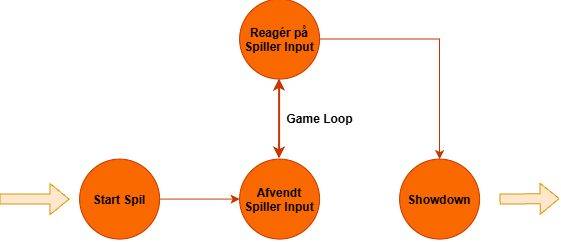

The diagram above was exported from draw.io. Its source (the exported page's mxGraphModel, read from the mxfile embedded in the PNG):
<mxGraphModel dx="673" dy="370" grid="1" gridSize="10" guides="1" tooltips="1" connect="1" arrows="1" fold="1" page="1" pageScale="1" pageWidth="827" pageHeight="1169" math="0" shadow="0">
  <root>
    <mxCell id="0" />
    <mxCell id="1" parent="0" />
    <mxCell id="gGTUtI28ViIL8fwRzOoQ-4" edge="1" parent="1" source="gGTUtI28ViIL8fwRzOoQ-1" style="edgeStyle=orthogonalEdgeStyle;rounded=0;orthogonalLoop=1;jettySize=auto;html=1;fillColor=#fa6800;strokeColor=#C73500;" target="gGTUtI28ViIL8fwRzOoQ-3" value="">
      <mxGeometry relative="1" as="geometry" />
    </mxCell>
    <mxCell id="gGTUtI28ViIL8fwRzOoQ-1" parent="1" style="ellipse;whiteSpace=wrap;html=1;shapeInside=1;aspect=fixed;fillColor=#fa6800;fontColor=#000000;strokeColor=#C73500;fontStyle=1" value="Start Spil" vertex="1">
      <mxGeometry height="80" width="80" x="160" y="280" as="geometry" />
    </mxCell>
    <mxCell id="gGTUtI28ViIL8fwRzOoQ-11" edge="1" parent="1" source="gGTUtI28ViIL8fwRzOoQ-3" style="edgeStyle=orthogonalEdgeStyle;rounded=0;orthogonalLoop=1;jettySize=auto;html=1;exitX=0.5;exitY=0;exitDx=0;exitDy=0;entryX=0.5;entryY=1;entryDx=0;entryDy=0;startArrow=classic;startFill=1;sourcePerimeterSpacing=0;strokeWidth=2;fillColor=#fa6800;strokeColor=#C73500;" target="gGTUtI28ViIL8fwRzOoQ-7">
      <mxGeometry relative="1" as="geometry" />
    </mxCell>
    <mxCell id="gGTUtI28ViIL8fwRzOoQ-13" connectable="0" parent="gGTUtI28ViIL8fwRzOoQ-11" style="edgeLabel;html=1;align=center;verticalAlign=middle;resizable=0;points=[];fontStyle=1;labelBackgroundColor=none;fontSize=12;" value="Game Loop" vertex="1">
      <mxGeometry relative="1" x="-0.225" y="-5" as="geometry">
        <mxPoint x="35" y="-9" as="offset" />
      </mxGeometry>
    </mxCell>
    <mxCell id="gGTUtI28ViIL8fwRzOoQ-3" parent="1" style="ellipse;whiteSpace=wrap;html=1;shapeInside=1;aspect=fixed;fillColor=#fa6800;fontColor=#000000;strokeColor=#C73500;fontStyle=1" value="Afvendt Spiller Input" vertex="1">
      <mxGeometry height="80" width="80" x="320" y="280" as="geometry" />
    </mxCell>
    <mxCell id="gGTUtI28ViIL8fwRzOoQ-5" parent="1" style="ellipse;whiteSpace=wrap;html=1;shapeInside=1;aspect=fixed;fillColor=#fa6800;fontColor=#000000;strokeColor=#C73500;fontStyle=1" value="Showdown" vertex="1">
      <mxGeometry height="80" width="80" x="480" y="280" as="geometry" />
    </mxCell>
    <mxCell id="gGTUtI28ViIL8fwRzOoQ-12" edge="1" parent="1" source="gGTUtI28ViIL8fwRzOoQ-7" style="edgeStyle=orthogonalEdgeStyle;rounded=0;orthogonalLoop=1;jettySize=auto;html=1;exitX=1;exitY=0.5;exitDx=0;exitDy=0;entryX=0.5;entryY=0;entryDx=0;entryDy=0;fillColor=#fa6800;strokeColor=#C73500;" target="gGTUtI28ViIL8fwRzOoQ-5">
      <mxGeometry relative="1" as="geometry" />
    </mxCell>
    <mxCell id="gGTUtI28ViIL8fwRzOoQ-7" parent="1" style="ellipse;whiteSpace=wrap;html=1;shapeInside=1;aspect=fixed;fillColor=#fa6800;fontColor=#000000;strokeColor=#C73500;fontStyle=1" value="Reagér på Spiller Input" vertex="1">
      <mxGeometry height="80" width="80" x="320" y="120" as="geometry" />
    </mxCell>
    <mxCell id="gGTUtI28ViIL8fwRzOoQ-14" edge="1" parent="1" style="shape=flexArrow;endArrow=classic;html=1;rounded=0;fillColor=#ffe6cc;strokeColor=#d79b00;" value="">
      <mxGeometry height="50" relative="1" width="50" as="geometry">
        <mxPoint x="80" y="320" as="sourcePoint" />
        <mxPoint x="150" y="320" as="targetPoint" />
      </mxGeometry>
    </mxCell>
    <mxCell id="gGTUtI28ViIL8fwRzOoQ-15" edge="1" parent="1" style="shape=flexArrow;endArrow=classic;html=1;rounded=0;entryX=0;entryY=0.5;entryDx=0;entryDy=0;fillColor=#ffe6cc;strokeColor=#d79b00;" value="">
      <mxGeometry height="50" relative="1" width="50" as="geometry">
        <mxPoint x="580" y="320" as="sourcePoint" />
        <mxPoint x="640" y="319.5" as="targetPoint" />
      </mxGeometry>
    </mxCell>
  </root>
</mxGraphModel>